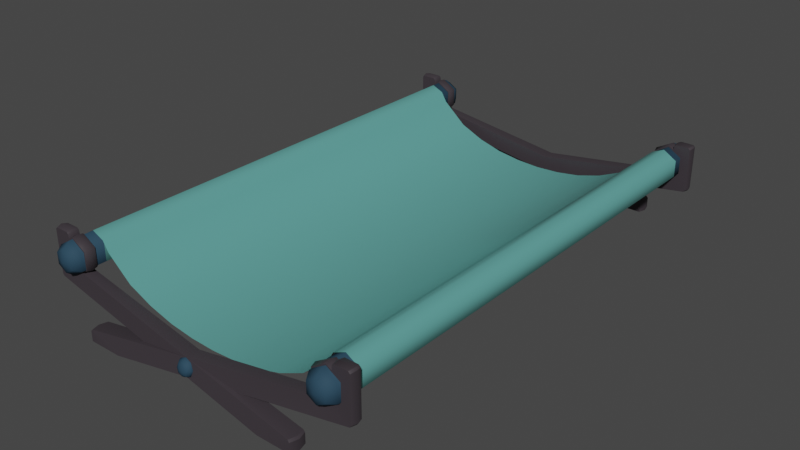 # Source: 113_cloth_bench.blend  (saved by Blender 2.90.8; exported with 4.5.12 LTS)
import bpy
from mathutils import Matrix  # noqa: F401  (used for matrix-valued properties, if any)

bpy.ops.wm.read_factory_settings(use_empty=True)
scene = bpy.context.scene
scene.name = 'Scene'

# ---- collections
col_113_cloth_bench = bpy.data.collections.new('113_cloth_bench'); scene.collection.children.link(col_113_cloth_bench)

# ---- materials (node trees are filled in below, after node groups)
mat_material_003 = bpy.data.materials.new('Material.003')
mat_blue = bpy.data.materials.new('blue')
mat_metal_001 = bpy.data.materials.new('Metal.001')

# ---- node groups
ng_auto_smooth = bpy.data.node_groups.new('Auto Smooth', 'GeometryNodeTree')
_s = ng_auto_smooth.interface.new_socket(name='Geometry', in_out='OUTPUT', socket_type='NodeSocketGeometry')
_s = ng_auto_smooth.interface.new_socket(name='Geometry', in_out='INPUT', socket_type='NodeSocketGeometry')
_s = ng_auto_smooth.interface.new_socket(name='Angle', in_out='INPUT', socket_type='NodeSocketFloat')
_s.subtype = 'ANGLE'
_s.min_value = 0.0
_s.max_value = 3.142
ng_auto_smooth.is_modifier = True
_N = ng_auto_smooth.nodes; _L = ng_auto_smooth.links
n0 = _N.new('NodeGroupOutput'); n0.name = 'Group Output'; n0.location = (480, -100)
n1 = _N.new('NodeGroupInput'); n1.name = 'Group Input'; n1.location = (-420, -300)
n2 = _N.new('NodeGroupInput'); n2.name = 'Group Input.001'; n2.location = (-60, -100)
n3 = _N.new('GeometryNodeSetShadeSmooth'); n3.name = 'Set Shade Smooth'; n3.location = (120, -100)
n3.domain = 'EDGE'
n4 = _N.new('GeometryNodeSetShadeSmooth'); n4.name = 'Set Shade Smooth.001'; n4.location = (300, -100)
n5 = _N.new('GeometryNodeInputMeshEdgeAngle'); n5.name = 'Edge Angle'; n5.location = (-420, -220)
n6 = _N.new('GeometryNodeInputEdgeSmooth'); n6.name = 'Is Edge Smooth'; n6.location = (-60, -160)
n7 = _N.new('GeometryNodeInputShadeSmooth'); n7.name = 'Is Face Smooth'; n7.location = (-240, -340)
n8 = _N.new('FunctionNodeBooleanMath'); n8.name = 'Boolean Math'; n8.location = (-60, -220)
n9 = _N.new('FunctionNodeCompare'); n9.name = 'Compare'; n9.location = (-240, -180)
n9.operation = 'LESS_EQUAL'
_L.new(n5.outputs[0], n9.inputs[0])
_L.new(n4.outputs[0], n0.inputs[0])
_L.new(n1.outputs[1], n9.inputs[1])
_L.new(n9.outputs[0], n8.inputs[0])
_L.new(n7.outputs[0], n8.inputs[1])
_L.new(n2.outputs[0], n3.inputs[0])
_L.new(n6.outputs[0], n3.inputs[1])
_L.new(n3.outputs[0], n4.inputs[0])
_L.new(n8.outputs[0], n3.inputs[2])
n0.is_active_output = True

# ---- material node trees
mat_material_003.use_nodes = True; mat_material_003.node_tree.nodes.clear()
_N = mat_material_003.node_tree.nodes; _L = mat_material_003.node_tree.links
n0 = _N.new('ShaderNodeOutputMaterial'); n0.name = 'Material Output'; n0.location = (300, 300)
n1 = _N.new('ShaderNodeBsdfPrincipled'); n1.name = 'Principled BSDF'; n1.location = (10, 300)
n1.distribution = 'GGX'
n1.subsurface_method = 'BURLEY'
n1.inputs[0].default_value = (0.02391, 0.06013, 0.09463, 1.0)
n1.inputs[2].default_value = 0.7385
n1.inputs[3].default_value = 1.45
n1.inputs[13].default_value = 0.1308
n1.inputs[27].default_value = (0.0, 0.0, 0.0, 1.0)
n1.inputs[28].default_value = 1.0
_L.new(n1.outputs[0], n0.inputs[0])
n0.is_active_output = True
mat_blue.use_nodes = True; mat_blue.node_tree.nodes.clear()
_N = mat_blue.node_tree.nodes; _L = mat_blue.node_tree.links
n0 = _N.new('ShaderNodeOutputMaterial'); n0.name = 'Material Output'; n0.location = (300, 300)
n1 = _N.new('ShaderNodeBsdfPrincipled'); n1.name = 'Principled BSDF'; n1.location = (10, 300)
n1.distribution = 'GGX'
n1.subsurface_method = 'BURLEY'
n1.inputs[0].default_value = (0.1119, 0.3564, 0.3325, 1.0)
n1.inputs[2].default_value = 0.3072
n1.inputs[3].default_value = 1.45
n1.inputs[27].default_value = (0.0, 0.0, 0.0, 1.0)
n1.inputs[28].default_value = 1.0
_L.new(n1.outputs[0], n0.inputs[0])
n0.is_active_output = True
mat_metal_001.use_nodes = True; mat_metal_001.node_tree.nodes.clear()
_N = mat_metal_001.node_tree.nodes; _L = mat_metal_001.node_tree.links
n0 = _N.new('ShaderNodeOutputMaterial'); n0.name = 'Material Output'; n0.location = (300, 300)
n1 = _N.new('ShaderNodeBsdfPrincipled'); n1.name = 'Principled BSDF'; n1.location = (10, 300)
n1.distribution = 'GGX'
n1.subsurface_method = 'BURLEY'
n1.inputs[0].default_value = (0.04696, 0.03848, 0.04597, 1.0)
n1.inputs[3].default_value = 1.45
n1.inputs[27].default_value = (0.0, 0.0, 0.0, 1.0)
n1.inputs[28].default_value = 1.0
_L.new(n1.outputs[0], n0.inputs[0])
n0.is_active_output = True

# ---- world
world_world = bpy.data.worlds.new('World'); scene.world = world_world
world_world.use_nodes = True; world_world.node_tree.nodes.clear()
_N = world_world.node_tree.nodes; _L = world_world.node_tree.links
n0 = _N.new('ShaderNodeOutputWorld'); n0.name = 'World Output'; n0.location = (300, 300)
n1 = _N.new('ShaderNodeBackground'); n1.name = 'Background'; n1.location = (10, 300)
n1.inputs[0].default_value = (0.05088, 0.05088, 0.05088, 1.0)
_L.new(n1.outputs[0], n0.inputs[0])
n0.is_active_output = True
world_world.color = (0.05088, 0.05088, 0.05088)
world_world.use_sun_shadow = False
world_world.sun_shadow_jitter_overblur = 0.0

# ---- meshes
me_cylinder = bpy.data.meshes.new('Cylinder')
me_cylinder.from_pydata([(0.6416, 0.3514, -1.08), (0.6011, 0.3048, -1.113), (0.7022, 0.3164, -1.08), (0.6011, 0.258, -1.113), (0.7022, 0.2464, -1.08), (0.6416, 0.2346, -1.113), (0.6416, 0.2114, -1.08), (0.6821, 0.258, -1.113), (0.581, 0.2464, -1.08), (0.6821, 0.3048, -1.113), (0.581, 0.3164, -1.08), (0.6416, 0.3282, -1.113), (0.6416, 0.3514, 0.0), (0.7022, 0.3164, 0.0), (0.7022, 0.2464, 0.0), (0.6416, 0.2114, 0.0), (0.581, 0.2464, 0.0), (0.581, 0.3164, 0.0), (0.6416, 0.2814, -1.124)], [], [(6, 8, 3, 5), (4, 6, 5, 7), (0, 2, 9, 11), (8, 10, 1, 3), (11, 9, 18), (10, 0, 11, 1), (2, 4, 7, 9), (10, 17, 12, 0), (8, 16, 17, 10), (6, 15, 16, 8), (4, 14, 15, 6), (2, 13, 14, 4), (0, 12, 13, 2), (9, 7, 18), (7, 5, 18), (5, 3, 18), (3, 1, 18), (1, 11, 18)])
me_cylinder.polygons.foreach_set('use_smooth', [True] * 18)
_uv = me_cylinder.uv_layers.new(name='UVMap')
_uv.uv.foreach_set('vector', [0.5, 0.5, 0.3333, 0.5, 0.3333, 0.5, 0.5, 0.5, 0.6667, 0.5, 0.5, 0.5, 0.5, 0.5, 0.6667, 0.5, 1.0, 0.5, 0.8333, 0.5, 0.8333, 0.5, 1.0, 0.5, 0.3333, 0.5, 0.1667, 0.5, 0.1667, 0.5, 0.3333, 0.5, 0.75, 0.5086, 0.974, 0.3793, 0.75, 0.25, 0.1667, 0.5, -8.941e-08, 0.5, -8.941e-08, 0.5, 0.1667, 0.5, 0.8333, 0.5, 0.6667, 0.5, 0.6667, 0.5, 0.8333, 0.5, 0.1667, 0.5, 0.1667, 0.75, -8.941e-08, 0.75, -8.941e-08, 0.5, 0.3333, 0.5, 0.3333, 0.75, 0.1667, 0.75, 0.1667, 0.5, 0.5, 0.5, 0.5, 0.75, 0.3333, 0.75, 0.3333, 0.5, 0.6667, 0.5, 0.6667, 0.75, 0.5, 0.75, 0.5, 0.5, 0.8333, 0.5, 0.8333, 0.75, 0.6667, 0.75, 0.6667, 0.5, 1.0, 0.5, 1.0, 0.75, 0.8333, 0.75, 0.8333, 0.5, 0.974, 0.3793, 0.974, 0.1207, 0.75, 0.25, 0.974, 0.1207, 0.75, -0.008624, 0.75, 0.25, 0.75, -0.008624, 0.526, 0.1207, 0.75, 0.25, 0.526, 0.1207, 0.526, 0.3793, 0.75, 0.25, 0.526, 0.3793, 0.75, 0.5086, 0.75, 0.25])
me_cylinder.materials.append(mat_material_003)
me_cylinder.use_remesh_fix_poles = True
me_cylinder.use_remesh_preserve_attributes = False
me_cylinder.use_mirror_vertex_groups = False
me_cylinder.update()
me_plane_005 = bpy.data.meshes.new('Plane.005')
me_plane_005.from_pydata([(-0.6416, -0.9811, 0.2114), (-0.6416, -0.9811, 0.3517), (-0.7024, -0.9811, 0.3165), (-0.5601, -0.9811, 0.2865), (-0.5867, -0.9811, 0.3287), (-0.7024, -0.9811, 0.2464), (-0.4481, -0.9811, 0.1959), (-0.336, -0.9811, 0.1488), (-0.224, -0.9811, 0.1187), (-0.112, -0.9811, 0.1032), (-0.5809, -0.9811, 0.2464), (-0.5809, -0.9811, 0.3151), (0.6416, -0.9811, 0.2114), (0.6416, -0.9811, 0.3517), (0.7024, -0.9811, 0.3165), (0.5601, -0.9811, 0.2865), (0.5867, -0.9811, 0.3287), (0.0, -0.9811, 0.09817), (0.7024, -0.9811, 0.2464), (0.4481, -0.9811, 0.1959), (0.336, -0.9811, 0.1488), (0.224, -0.9811, 0.1187), (0.112, -0.9811, 0.1032), (0.5809, -0.9811, 0.2464), (0.5809, -0.9811, 0.3151), (-0.6416, 0.9811, 0.2114), (-0.6416, 0.9811, 0.3517), (-0.7024, 0.9811, 0.3165), (-0.5601, 0.9811, 0.2865), (-0.5867, 0.9811, 0.3287), (-0.7024, 0.9811, 0.2464), (-0.4481, 0.9811, 0.1959), (-0.336, 0.9811, 0.1488), (-0.224, 0.9811, 0.1187), (-0.112, 0.9811, 0.1032), (-0.5867, 0.0, 0.3286), (-0.6416, 0.0, 0.3517), (-0.7024, 0.0, 0.3165), (-0.7023, 0.0, 0.2464), (-0.5601, 1.776e-15, 0.2865), (-0.6416, 0.0, 0.2114), (-0.4481, 0.0, 0.1959), (-0.336, 1.776e-15, 0.1488), (-0.224, 0.0, 0.1187), (-0.1119, 1.776e-15, 0.1032), (-0.5809, 0.9811, 0.2464), (-0.5809, 0.0, 0.2464), (-0.5809, 0.9811, 0.3151), (-0.5809, 1.776e-15, 0.3151), (0.6416, 0.9811, 0.2114), (0.6416, 0.9811, 0.3517), (0.7024, 0.9811, 0.3165), (0.5601, 0.9811, 0.2865), (0.5867, 0.9811, 0.3287), (0.0, 0.9811, 0.09817), (0.7024, 0.9811, 0.2464), (0.4481, 0.9811, 0.1959), (0.336, 0.9811, 0.1488), (0.224, 0.9811, 0.1187), (0.112, 0.9811, 0.1032), (0.5867, 0.0, 0.3286), (0.6416, 0.0, 0.3517), (0.7024, 0.0, 0.3165), (0.0, 0.0, 0.09817), (0.7023, 0.0, 0.2464), (0.5601, 1.776e-15, 0.2865), (0.6416, 0.0, 0.2114), (0.4481, 0.0, 0.1959), (0.336, 1.776e-15, 0.1488), (0.224, 0.0, 0.1187), (0.1119, 1.776e-15, 0.1032), (0.5809, 0.9811, 0.2464), (0.5809, 0.0, 0.2464), (0.5809, 0.9811, 0.3151), (0.5809, 1.776e-15, 0.3151)], [], [(38, 5, 2, 37), (40, 0, 5, 38), (35, 4, 3, 39), (36, 1, 4, 35), (37, 2, 1, 36), (44, 9, 17, 63), (39, 3, 6, 41), (41, 6, 7, 42), (42, 7, 8, 43), (43, 8, 9, 44), (0, 40, 46, 10), (10, 46, 48, 11), (64, 62, 14, 18), (66, 64, 18, 12), (60, 65, 15, 16), (61, 60, 16, 13), (62, 61, 13, 14), (70, 63, 17, 22), (65, 67, 19, 15), (67, 68, 20, 19), (68, 69, 21, 20), (69, 70, 22, 21), (12, 23, 72, 66), (23, 24, 74, 72), (38, 37, 27, 30), (40, 38, 30, 25), (35, 39, 28, 29), (36, 35, 29, 26), (37, 36, 26, 27), (44, 63, 54, 34), (39, 41, 31, 28), (41, 42, 32, 31), (42, 43, 33, 32), (43, 44, 34, 33), (25, 45, 46, 40), (45, 47, 48, 46), (64, 55, 51, 62), (66, 49, 55, 64), (60, 53, 52, 65), (61, 50, 53, 60), (62, 51, 50, 61), (70, 59, 54, 63), (65, 52, 56, 67), (67, 56, 57, 68), (68, 57, 58, 69), (69, 58, 59, 70), (49, 66, 72, 71), (71, 72, 74, 73)])
me_plane_005.polygons.foreach_set('use_smooth', [True] * 48)
_uv = me_plane_005.uv_layers.new(name='UVMap')
_uv.uv.foreach_set('vector', [0.06985, 0.5, 0.06985, 0.0, 0.125, 0.0, 0.125, 0.5, 0.0, 0.5, 0.0, 0.0, 0.06985, 0.0, 0.06985, 0.5, 0.375, 0.5, 0.375, 0.0, 0.3807, 0.0, 0.3807, 0.5, 0.25, 0.5, 0.25, 0.0, 0.375, 0.0, 0.375, 0.5, 0.125, 0.5, 0.125, 0.0, 0.25, 0.0, 0.25, 0.5, 0.4761, 0.5, 0.4761, 0.0, 0.5, 0.0, 0.5, 0.5, 0.3807, 0.5, 0.3807, 0.0, 0.4045, 0.0, 0.4045, 0.5, 0.4045, 0.5, 0.4045, 0.0, 0.4284, 0.0, 0.4284, 0.5, 0.4284, 0.5, 0.4284, 0.0, 0.4523, 0.0, 0.4523, 0.5, 0.4523, 0.5, 0.4523, 0.0, 0.4761, 0.0, 0.4761, 0.5, 0.0, 0.0, 0.0, 0.5, 0.0, 0.5, 0.0, 0.0, 0.0, 0.0, 0.0, 0.5, 0.0, 0.5, 0.0, 0.0, 0.06985, 0.5, 0.125, 0.5, 0.125, 0.0, 0.06985, 0.0, 0.0, 0.5, 0.06985, 0.5, 0.06985, 0.0, 0.0, 0.0, 0.375, 0.5, 0.3807, 0.5, 0.3807, 0.0, 0.375, 0.0, 0.25, 0.5, 0.375, 0.5, 0.375, 0.0, 0.25, 0.0, 0.125, 0.5, 0.25, 0.5, 0.25, 0.0, 0.125, 0.0, 0.4761, 0.5, 0.5, 0.5, 0.5, 0.0, 0.4761, 0.0, 0.3807, 0.5, 0.4045, 0.5, 0.4045, 0.0, 0.3807, 0.0, 0.4045, 0.5, 0.4284, 0.5, 0.4284, 0.0, 0.4045, 0.0, 0.4284, 0.5, 0.4523, 0.5, 0.4523, 0.0, 0.4284, 0.0, 0.4523, 0.5, 0.4761, 0.5, 0.4761, 0.0, 0.4523, 0.0, 0.0, 0.0, 0.0, 0.0, 0.0, 0.5, 0.0, 0.5, 0.0, 0.0, 0.0, 0.0, 0.0, 0.5, 0.0, 0.5, 0.06985, 0.5, 0.125, 0.5, 0.125, 0.0, 0.06985, 0.0, 0.0, 0.5, 0.06985, 0.5, 0.06985, 0.0, 0.0, 0.0, 0.375, 0.5, 0.3807, 0.5, 0.3807, 0.0, 0.375, 0.0, 0.25, 0.5, 0.375, 0.5, 0.375, 0.0, 0.25, 0.0, 0.125, 0.5, 0.25, 0.5, 0.25, 0.0, 0.125, 0.0, 0.4761, 0.5, 0.5, 0.5, 0.5, 0.0, 0.4761, 0.0, 0.3807, 0.5, 0.4045, 0.5, 0.4045, 0.0, 0.3807, 0.0, 0.4045, 0.5, 0.4284, 0.5, 0.4284, 0.0, 0.4045, 0.0, 0.4284, 0.5, 0.4523, 0.5, 0.4523, 0.0, 0.4284, 0.0, 0.4523, 0.5, 0.4761, 0.5, 0.4761, 0.0, 0.4523, 0.0, 0.0, 0.0, 0.0, 0.0, 0.0, 0.5, 0.0, 0.5, 0.0, 0.0, 0.0, 0.0, 0.0, 0.5, 0.0, 0.5, 0.06985, 0.5, 0.06985, 0.0, 0.125, 0.0, 0.125, 0.5, 0.0, 0.5, 0.0, 0.0, 0.06985, 0.0, 0.06985, 0.5, 0.375, 0.5, 0.375, 0.0, 0.3807, 0.0, 0.3807, 0.5, 0.25, 0.5, 0.25, 0.0, 0.375, 0.0, 0.375, 0.5, 0.125, 0.5, 0.125, 0.0, 0.25, 0.0, 0.25, 0.5, 0.4761, 0.5, 0.4761, 0.0, 0.5, 0.0, 0.5, 0.5, 0.3807, 0.5, 0.3807, 0.0, 0.4045, 0.0, 0.4045, 0.5, 0.4045, 0.5, 0.4045, 0.0, 0.4284, 0.0, 0.4284, 0.5, 0.4284, 0.5, 0.4284, 0.0, 0.4523, 0.0, 0.4523, 0.5, 0.4523, 0.5, 0.4523, 0.0, 0.4761, 0.0, 0.4761, 0.5, 0.0, 0.0, 0.0, 0.5, 0.0, 0.5, 0.0, 0.0, 0.0, 0.0, 0.0, 0.5, 0.0, 0.5, 0.0, 0.0])
me_plane_005.materials.append(mat_blue)
me_plane_005.use_remesh_fix_poles = True
me_plane_005.use_remesh_preserve_attributes = False
me_plane_005.use_mirror_vertex_groups = False
me_plane_005.update()
me_plane_003 = bpy.data.meshes.new('Plane.003')
me_plane_003.from_pydata([(0.7343, -1.068, 0.1701), (0.7419, -1.068, 0.1786), (0.7419, -1.068, 0.3613), (0.7342, -1.068, 0.3688), (0.6754, -1.068, 0.3688), (0.6672, -1.068, 0.3613), (0.6655, -1.068, 0.3437), (0.6416, -1.068, 0.3561), (0.5776, -1.068, 0.3198), (0.5773, -1.068, 0.2445), (0.6092, -1.068, 0.226), (-0.512, -1.12, 0.05137), (-0.5196, -1.121, 0.04283), (-0.5196, -1.121, -1.49e-08), (-0.3664, -1.121, -2.98e-08), (0.7414, -1.045, 0.1701), (0.749, -1.045, 0.1786), (0.749, -1.045, 0.3661), (0.7413, -1.045, 0.3736), (0.6749, -1.045, 0.3736), (0.6658, -1.045, 0.3663), (0.6618, -1.045, 0.3502), (0.6412, -1.045, 0.361), (0.5729, -1.045, 0.3247), (0.5727, -1.045, 0.2396), (0.5947, -1.045, 0.2264), (-0.5221, -1.086, 0.05138), (-0.5297, -1.086, 0.04283), (-0.5297, -1.086, -1.49e-08), (-0.3556, -1.086, -2.98e-08), (0.6978, -1.068, 0.3139), (0.6416, -1.068, 0.3463), (0.5854, -1.068, 0.3139), (0.5854, -1.068, 0.249), (0.6416, -1.068, 0.2165), (0.6978, -1.068, 0.249), (0.6416, -1.045, 0.2165), (0.6978, -1.045, 0.249), (0.6978, -1.045, 0.3139), (0.6416, -1.045, 0.3463), (0.5854, -1.045, 0.3139), (0.5854, -1.045, 0.249), (0.549, -1.077, 0.1415), (0.5574, -1.052, 0.1416), (0.7343, -1.023, 0.1701), (0.7419, -1.022, 0.1786), (0.7419, -1.022, 0.3613), (0.7342, -1.022, 0.3688), (0.6754, -1.022, 0.3688), (0.6672, -1.022, 0.3613), (0.6655, -1.022, 0.3437), (0.6416, -1.022, 0.3561), (0.5776, -1.022, 0.3198), (0.5773, -1.022, 0.2445), (0.6092, -1.022, 0.226), (0.5854, -1.022, 0.3139), (0.5854, -1.022, 0.249), (0.6416, -1.022, 0.2165), (0.6978, -1.022, 0.249), (0.6978, -1.022, 0.3139), (0.6416, -1.022, 0.3463), (-0.5196, -1.051, -2.98e-08), (-0.3664, -1.051, -2.98e-08), (-0.5196, -1.051, 0.04283), (-0.512, -1.051, 0.05137), (0.5504, -1.027, 0.1417), (-0.7343, -1.068, 0.1701), (-0.7419, -1.068, 0.1786), (-0.7419, -1.068, 0.3613), (-0.7342, -1.068, 0.3688), (-0.6754, -1.068, 0.3688), (-0.6672, -1.068, 0.3613), (-0.6655, -1.068, 0.3437), (-0.6416, -1.068, 0.3561), (-0.5776, -1.068, 0.3198), (-0.5773, -1.068, 0.2445), (-0.6092, -1.068, 0.226), (0.512, -1.12, 0.05137), (0.5196, -1.121, 0.04283), (0.5196, -1.121, -1.49e-08), (0.3664, -1.121, -2.98e-08), (-0.7414, -1.045, 0.1701), (-0.749, -1.045, 0.1786), (-0.749, -1.045, 0.3661), (-0.7413, -1.045, 0.3736), (-0.6749, -1.045, 0.3736), (-0.6658, -1.045, 0.3663), (-0.6618, -1.045, 0.3502), (-0.6412, -1.045, 0.361), (-0.5729, -1.045, 0.3247), (-0.5727, -1.045, 0.2396), (-0.5947, -1.045, 0.2264), (0.5221, -1.086, 0.05138), (0.5297, -1.086, 0.04283), (0.5297, -1.086, -1.49e-08), (0.3556, -1.086, -2.98e-08), (-0.6978, -1.068, 0.3139), (-0.6416, -1.068, 0.3463), (-0.5854, -1.068, 0.3139), (-0.5854, -1.068, 0.249), (-0.6416, -1.068, 0.2165), (-0.6978, -1.068, 0.249), (-0.6416, -1.045, 0.2165), (-0.6978, -1.045, 0.249), (-0.6978, -1.045, 0.3139), (-0.6416, -1.045, 0.3463), (-0.5854, -1.045, 0.3139), (-0.5854, -1.045, 0.249), (-0.549, -1.077, 0.1415), (-0.5574, -1.052, 0.1416), (-0.7343, -1.023, 0.1701), (-0.7419, -1.022, 0.1786), (-0.7419, -1.022, 0.3613), (-0.7342, -1.022, 0.3688), (-0.6754, -1.022, 0.3688), (-0.6672, -1.022, 0.3613), (-0.6655, -1.022, 0.3437), (-0.6416, -1.022, 0.3561), (-0.5776, -1.022, 0.3198), (-0.5773, -1.022, 0.2445), (-0.6092, -1.022, 0.226), (-0.5854, -1.022, 0.3139), (-0.5854, -1.022, 0.249), (-0.6416, -1.022, 0.2165), (-0.6978, -1.022, 0.249), (-0.6978, -1.022, 0.3139), (-0.6416, -1.022, 0.3463), (0.5196, -1.051, -2.98e-08), (0.3664, -1.051, -2.98e-08), (0.5196, -1.051, 0.04283), (0.512, -1.051, 0.05137), (-0.5504, -1.027, 0.1417), (5.96e-08, -1.038, 0.1311), (-0.2415, -1.044, 0.09351), (0.0, -1.042, 0.05662), (0.0, -1.096, 0.1311), (-5.96e-08, -1.067, 0.1332), (-0.2437, -1.091, 0.09429), (-0.2485, -1.076, 0.09427), (0.2486, -1.064, 0.09369), (0.0, -1.073, 0.05513), (0.2415, -1.044, 0.09351), (0.2437, -1.091, 0.09429), (0.0, -1.103, 0.05662), (-0.2486, -1.064, 0.09369), (0.2485, -1.076, 0.09427)], [], [(13, 12, 27, 28), (12, 11, 26, 27), (11, 135, 137, 138, 26), (10, 9, 24, 25), (9, 8, 23, 24), (8, 7, 22, 23), (7, 6, 21, 22), (6, 5, 20, 21), (5, 4, 19, 20), (4, 3, 18, 19), (3, 2, 17, 18), (2, 1, 16, 17), (1, 0, 15, 16), (14, 29, 140, 143), (14, 13, 28, 29), (13, 14, 12), (12, 14, 11), (11, 14, 143, 135), (35, 37, 36, 34), (30, 38, 37, 35), (31, 39, 38, 30), (32, 40, 39, 31), (33, 41, 40, 32), (33, 34, 36, 41), (8, 32, 31, 7), (9, 33, 32, 8), (10, 34, 33, 9), (1, 35, 34, 0), (7, 31, 30, 6), (4, 5, 6, 30), (2, 3, 4, 30), (1, 2, 30, 35), (42, 0, 34, 10), (43, 15, 0, 42), (15, 44, 45, 16), (46, 17, 16, 45), (47, 18, 17, 46), (48, 19, 18, 47), (49, 20, 19, 48), (50, 21, 20, 49), (51, 22, 21, 50), (52, 23, 22, 51), (53, 24, 23, 52), (54, 25, 24, 53), (41, 56, 55, 40), (36, 57, 56, 41), (37, 58, 57, 36), (38, 59, 58, 37), (39, 60, 59, 38), (39, 40, 55, 60), (62, 29, 28, 61), (27, 63, 61, 28), (26, 64, 63, 27), (29, 62, 134, 140), (26, 138, 144, 133, 64), (61, 63, 62), (63, 64, 62), (43, 65, 44, 15), (55, 52, 51, 60), (56, 53, 52, 55), (57, 54, 53, 56), (44, 65, 54, 57), (50, 59, 60, 51), (49, 48, 59, 50), (46, 59, 48, 47), (45, 58, 59, 46), (45, 44, 57, 58), (62, 64, 133, 134), (79, 94, 93, 78), (78, 93, 92, 77), (77, 92, 145, 142, 135), (76, 91, 90, 75), (75, 90, 89, 74), (74, 89, 88, 73), (73, 88, 87, 72), (72, 87, 86, 71), (71, 86, 85, 70), (70, 85, 84, 69), (69, 84, 83, 68), (68, 83, 82, 67), (67, 82, 81, 66), (80, 143, 140, 95), (80, 95, 94, 79), (79, 78, 80), (78, 77, 80), (77, 135, 143, 80), (101, 100, 102, 103), (96, 101, 103, 104), (97, 96, 104, 105), (98, 97, 105, 106), (99, 98, 106, 107), (99, 107, 102, 100), (74, 73, 97, 98), (75, 74, 98, 99), (76, 75, 99, 100), (67, 66, 100, 101), (73, 72, 96, 97), (70, 96, 72, 71), (68, 96, 70, 69), (67, 101, 96, 68), (108, 76, 100, 66), (109, 108, 66, 81), (81, 82, 111, 110), (112, 111, 82, 83), (113, 112, 83, 84), (114, 113, 84, 85), (115, 114, 85, 86), (116, 115, 86, 87), (117, 116, 87, 88), (118, 117, 88, 89), (119, 118, 89, 90), (120, 119, 90, 91), (107, 106, 121, 122), (102, 107, 122, 123), (103, 102, 123, 124), (104, 103, 124, 125), (105, 104, 125, 126), (105, 126, 121, 106), (128, 127, 94, 95), (93, 94, 127, 129), (92, 93, 129, 130), (95, 140, 134, 128), (92, 130, 141, 139, 145), (127, 128, 129), (129, 128, 130), (109, 81, 110, 131), (121, 126, 117, 118), (122, 121, 118, 119), (123, 122, 119, 120), (110, 123, 120, 131), (116, 117, 126, 125), (115, 116, 125, 114), (112, 113, 114, 125), (111, 112, 125, 124), (111, 124, 123, 110), (128, 134, 141, 130), (142, 42, 10, 135), (132, 134, 131, 120), (144, 138, 137, 108, 109), (133, 144, 109, 131, 134), (137, 135, 76, 108), (134, 132, 54, 65), (139, 141, 134, 65, 43), (136, 135, 10, 25), (142, 145, 139, 43, 42), (136, 132, 120, 91), (132, 136, 25, 54), (135, 136, 91, 76)])
me_plane_003.polygons.foreach_set('use_smooth', [True] * 148)
_k = set([(0, 1), (0, 15), (0, 42), (1, 2), (1, 16), (2, 3), (2, 17), (3, 4), (3, 18), (4, 5), (5, 6), (6, 7), (6, 21), (7, 8), (8, 9), (9, 10), (10, 25), (10, 135), (11, 12), (11, 26), (11, 135), (12, 13), (12, 27), (13, 14), (13, 28), (14, 29), (14, 143), (15, 44), (16, 45), (17, 46), (18, 47), (21, 50), (25, 54), (26, 64), (27, 63), (28, 61), (29, 62), (30, 31), (30, 35), (31, 32), (32, 33), (33, 34), (34, 35), (42, 142), (44, 45), (44, 65), (45, 46), (46, 47), (47, 48), (48, 49), (49, 50), (50, 51), (51, 52), (52, 53), (53, 54), (54, 132), (55, 56), (55, 60), (56, 57), (57, 58), (58, 59), (59, 60), (61, 62), (61, 63), (62, 134), (63, 64), (64, 133), (65, 134), (66, 67), (66, 81), (66, 108), (67, 68), (67, 82), (68, 69), (68, 83), (69, 70), (69, 84), (70, 71), (71, 72), (72, 73), (72, 87), (73, 74), (74, 75), (75, 76), (76, 91), (76, 135), (77, 78), (77, 92), (77, 135), (78, 79), (78, 93), (79, 80), (79, 94), (80, 95), (80, 143), (81, 110), (82, 111), (83, 112), (84, 113), (87, 116), (91, 120), (92, 130), (93, 129), (94, 127), (95, 128), (96, 97), (96, 101), (97, 98), (98, 99), (99, 100), (100, 101), (108, 137), (110, 111), (110, 131), (111, 112), (112, 113), (113, 114), (114, 115), (115, 116), (116, 117), (117, 118), (118, 119), (119, 120), (120, 132), (121, 122), (121, 126), (122, 123), (123, 124), (124, 125), (125, 126), (127, 128), (127, 129), (128, 134), (129, 130), (130, 141), (131, 134), (133, 134), (133, 144), (134, 141), (135, 137), (135, 142), (137, 138), (138, 144), (139, 141), (139, 145), (142, 145)])
me_plane_003.attributes.new('sharp_edge', 'BOOLEAN', 'EDGE').data.foreach_set('value', [ (min(e.vertices), max(e.vertices)) in _k for e in me_plane_003.edges])
_uv = me_plane_003.uv_layers.new(name='UVMap')
_uv.uv.foreach_set('vector', [0.0, 0.0, 0.0, 0.0, 0.0, 0.0, 0.0, 0.0, 0.0, 0.0, 0.0, 0.0, 0.0, 0.0, 0.0, 0.0, 0.0, 0.0, 0.0, 0.0, 0.0, 0.0, 0.0, 0.0, 0.0, 0.0, 0.0, 0.0, 0.0, 0.0, 0.0, 0.0, 0.0, 0.0, 0.0, 0.0, 0.0, 0.0, 0.0, 0.0, 0.0, 0.0, 0.0, 0.0, 0.0, 0.0, 0.0, 0.0, 0.0, 0.0, 0.0, 0.0, 0.0, 0.0, 0.0, 0.0, 0.0, 0.0, 0.0, 0.0, 0.0, 0.0, 0.0, 0.0, 0.0, 0.0, 0.0, 0.0, 0.0, 0.0, 0.0, 0.0, 0.0, 0.0, 0.0, 0.0, 0.0, 0.0, 0.0, 0.0, 0.0, 0.0, 0.0, 0.0, 0.0, 0.0, 0.0, 0.0, 0.0, 0.0, 0.0, 0.0, 0.0, 0.0, 0.0, 0.0, 0.0, 0.0, 0.0, 0.0, 0.0, 0.0, 0.0, 0.0, 0.0, 0.0, 0.0, 0.0, 0.0, 0.0, 0.0, 0.0, 0.0, 0.0, 0.0, 0.0, 0.0, 0.0, 0.0, 0.0, 0.0, 0.0, 0.0, 0.0, 0.0, 0.0, 0.0, 0.0, 0.0, 0.0, 0.0, 0.0, 0.0, 0.0, 0.0, 0.0, 0.0, 0.0, 0.0, 0.0, 0.0, 0.0, 0.0, 0.0, 0.0, 0.0, 0.0, 0.0, 0.0, 0.0, 0.0, 0.0, 0.0, 0.0, 0.0, 0.0, 0.0, 0.0, 0.0, 0.0, 0.0, 0.0, 0.0, 0.0, 0.0, 0.0, 0.0, 0.0, 0.0, 0.0, 0.0, 0.0, 0.0, 0.0, 0.0, 0.0, 0.0, 0.0, 0.0, 0.0, 0.0, 0.0, 0.0, 0.0, 0.0, 0.0, 0.0, 0.0, 0.0, 0.0, 0.0, 0.0, 0.0, 0.0, 0.0, 0.0, 0.0, 0.0, 0.0, 0.0, 0.0, 0.0, 0.0, 0.0, 0.0, 0.0, 0.0, 0.0, 0.0, 0.0, 0.0, 0.0, 0.0, 0.0, 0.0, 0.0, 0.0, 0.0, 0.0, 0.0, 0.0, 0.0, 0.0, 0.0, 0.0, 0.0, 0.0, 0.0, 0.0, 0.0, 0.0, 0.0, 0.0, 0.0, 0.0, 0.0, 0.0, 0.0, 0.0, 0.0, 0.0, 0.0, 0.0, 0.0, 0.0, 0.0, 0.0, 0.0, 0.0, 0.0, 0.0, 0.0, 0.0, 0.0, 0.0, 0.0, 0.0, 0.0, 0.0, 0.0, 0.0, 0.0, 0.0, 0.0, 0.0, 0.0, 0.0, 0.0, 0.0, 0.0, 0.0, 0.0, 0.0, 0.0, 0.0, 0.0, 0.0, 0.0, 0.0, 0.0, 0.0, 0.0, 0.0, 0.0, 0.0, 0.0, 0.0, 0.0, 0.0, 0.0, 0.0, 0.0, 0.0, 0.0, 0.0, 0.0, 0.0, 0.0, 0.0, 0.0, 0.0, 0.0, 0.0, 0.0, 0.0, 0.0, 0.0, 0.0, 0.0, 0.0, 0.0, 0.0, 0.0, 0.0, 0.0, 0.0, 0.0, 0.0, 0.0, 0.0, 0.0, 0.0, 0.0, 0.0, 0.0, 0.0, 0.0, 0.0, 0.0, 0.0, 0.0, 0.0, 0.0, 0.0, 0.0, 0.0, 0.0, 0.0, 0.0, 0.0, 0.0, 0.0, 0.0, 0.0, 0.0, 0.0, 0.0, 0.0, 0.0, 0.0, 0.0, 0.0, 0.0, 0.0, 0.0, 0.0, 0.0, 0.0, 0.0, 0.0, 0.0, 0.0, 0.0, 0.0, 0.0, 0.0, 0.0, 0.0, 0.0, 0.0, 0.0, 0.0, 0.0, 0.0, 0.0, 0.0, 0.0, 0.0, 0.0, 0.0, 0.0, 0.0, 0.0, 0.0, 0.0, 0.0, 0.0, 0.0, 0.0, 0.0, 0.0, 0.0, 0.0, 0.0, 0.0, 0.0, 0.0, 0.0, 0.0, 0.0, 0.0, 0.0, 0.0, 0.0, 0.0, 0.0, 0.0, 0.0, 0.0, 0.0, 0.0, 0.0, 0.0, 0.0, 0.0, 0.0, 0.0, 0.0, 0.0, 0.0, 0.0, 0.0, 0.0, 0.0, 0.0, 0.0, 0.0, 0.0, 0.0, 0.0, 0.0, 0.0, 0.0, 0.0, 0.0, 0.0, 0.0, 0.0, 0.0, 0.0, 0.0, 0.0, 0.0, 0.0, 0.0, 0.0, 0.0, 0.0, 0.0, 0.0, 0.0, 0.0, 0.0, 0.0, 0.0, 0.0, 0.0, 0.0, 0.0, 0.0, 0.0, 0.0, 0.0, 0.0, 0.0, 0.0, 0.0, 0.0, 0.0, 0.0, 0.0, 0.0, 0.0, 0.0, 0.0, 0.0, 0.0, 0.0, 0.0, 0.0, 0.0, 0.0, 0.0, 0.0, 0.0, 0.0, 0.0, 0.0, 0.0, 0.0, 0.0, 0.0, 0.0, 0.0, 0.0, 0.0, 0.0, 0.0, 0.0, 0.0, 0.0, 0.0, 0.0, 0.0, 0.0, 0.0, 0.0, 0.0, 0.0, 0.0, 0.0, 0.0, 0.0, 0.0, 0.0, 0.0, 0.0, 0.0, 0.0, 0.0, 0.0, 0.0, 0.0, 0.0, 0.0, 0.0, 0.0, 0.0, 0.0, 0.0, 0.0, 0.0, 0.0, 0.0, 0.0, 0.0, 0.0, 0.0, 0.0, 0.0, 0.0, 0.0, 0.0, 0.0, 0.0, 0.0, 0.0, 0.0, 0.0, 0.0, 0.0, 0.0, 0.0, 0.0, 0.0, 0.0, 0.0, 0.0, 0.0, 0.0, 0.0, 0.0, 0.0, 0.0, 0.0, 0.0, 0.0, 0.0, 0.0, 0.0, 0.0, 0.0, 0.0, 0.0, 0.0, 0.0, 0.0, 0.0, 0.0, 0.0, 0.0, 0.0, 0.0, 0.0, 0.0, 0.0, 0.0, 0.0, 0.0, 0.0, 0.0, 0.0, 0.0, 0.0, 0.0, 0.0, 0.0, 0.0, 0.0, 0.0, 0.0, 0.0, 0.0, 0.0, 0.0, 0.0, 0.0, 0.0, 0.0, 0.0, 0.0, 0.0, 0.0, 0.0, 0.0, 0.0, 0.0, 0.0, 0.0, 0.0, 0.0, 0.0, 0.0, 0.0, 0.0, 0.0, 0.0, 0.0, 0.0, 0.0, 0.0, 0.0, 0.0, 0.0, 0.0, 0.0, 0.0, 0.0, 0.0, 0.0, 0.0, 0.0, 0.0, 0.0, 0.0, 0.0, 0.0, 0.0, 0.0, 0.0, 0.0, 0.0, 0.0, 0.0, 0.0, 0.0, 0.0, 0.0, 0.0, 0.0, 0.0, 0.0, 0.0, 0.0, 0.0, 0.0, 0.0, 0.0, 0.0, 0.0, 0.0, 0.0, 0.0, 0.0, 0.0, 0.0, 0.0, 0.0, 0.0, 0.0, 0.0, 0.0, 0.0, 0.0, 0.0, 0.0, 0.0, 0.0, 0.0, 0.0, 0.0, 0.0, 0.0, 0.0, 0.0, 0.0, 0.0, 0.0, 0.0, 0.0, 0.0, 0.0, 0.0, 0.0, 0.0, 0.0, 0.0, 0.0, 0.0, 0.0, 0.0, 0.0, 0.0, 0.0, 0.0, 0.0, 0.0, 0.0, 0.0, 0.0, 0.0, 0.0, 0.0, 0.0, 0.0, 0.0, 0.0, 0.0, 0.0, 0.0, 0.0, 0.0, 0.0, 0.0, 0.0, 0.0, 0.0, 0.0, 0.0, 0.0, 0.0, 0.0, 0.0, 0.0, 0.0, 0.0, 0.0, 0.0, 0.0, 0.0, 0.0, 0.0, 0.0, 0.0, 0.0, 0.0, 0.0, 0.0, 0.0, 0.0, 0.0, 0.0, 0.0, 0.0, 0.0, 0.0, 0.0, 0.0, 0.0, 0.0, 0.0, 0.0, 0.0, 0.0, 0.0, 0.0, 0.0, 0.0, 0.0, 0.0, 0.0, 0.0, 0.0, 0.0, 0.0, 0.0, 0.0, 0.0, 0.0, 0.0, 0.0, 0.0, 0.0, 0.0, 0.0, 0.0, 0.0, 0.0, 0.0, 0.0, 0.0, 0.0, 0.0, 0.0, 0.0, 0.0, 0.0, 0.0, 0.0, 0.0, 0.0, 0.0, 0.0, 0.0, 0.0, 0.0, 0.0, 0.0, 0.0, 0.0, 0.0, 0.0, 0.0, 0.0, 0.0, 0.0, 0.0, 0.0, 0.0, 0.0, 0.0, 0.0, 0.0, 0.0, 0.0, 0.0, 0.0, 0.0, 0.0, 0.0, 0.0, 0.0, 0.0, 0.0, 0.0, 0.0, 0.0, 0.0, 0.0, 0.0, 0.0, 0.0, 0.0, 0.0, 0.0, 0.0, 0.0, 0.0, 0.0, 0.0, 0.0, 0.0, 0.0, 0.0, 0.0, 0.0, 0.0, 0.0, 0.0, 0.0, 0.0, 0.0, 0.0, 0.0, 0.0, 0.0, 0.0, 0.0, 0.0, 0.0, 0.0, 0.0, 0.0, 0.0, 0.0, 0.0, 0.0, 0.0, 0.0, 0.0, 0.0, 0.0, 0.0, 0.0, 0.0, 0.0, 0.0, 0.0, 0.0, 0.0, 0.0, 0.0, 0.0, 0.0, 0.0, 0.0, 0.0, 0.0, 0.0, 0.0, 0.0, 0.0, 0.0, 0.0, 0.0, 0.0, 0.0, 0.0, 0.0, 0.0, 0.0, 0.0, 0.0, 0.0, 0.0, 0.0, 0.0, 0.0, 0.0, 0.0, 0.0, 0.0, 0.0, 0.0, 0.0, 0.0, 0.0, 0.0, 0.0, 0.0, 0.0, 0.0, 0.0, 0.0, 0.0, 0.0, 0.0, 0.0, 0.0, 0.0, 0.0, 0.0, 0.0, 0.0, 0.0, 0.0, 0.0, 0.0, 0.0, 0.0, 0.0, 0.0, 0.0, 0.0, 0.0, 0.0, 0.0, 0.0, 0.0, 0.0, 0.0, 0.0, 0.0, 0.0, 0.0, 0.0, 0.0, 0.0, 0.0, 0.0, 0.0, 0.0, 0.0, 0.0, 0.0, 0.0, 0.0, 0.0, 0.0, 0.0, 0.0, 0.0, 0.0, 0.0, 0.0, 0.0, 0.0, 0.0, 0.0, 0.0, 0.0, 0.0, 0.0, 0.0, 0.0, 0.0, 0.0, 0.0, 0.0, 0.0, 0.0, 0.0, 0.0, 0.0, 0.0, 0.0, 0.0, 0.0, 0.0, 0.0, 0.0, 0.0, 0.0, 0.0, 0.0, 0.0, 0.0, 0.0, 0.0, 0.0, 0.0, 0.0, 0.0, 0.0, 0.0, 0.0, 0.0, 0.0, 0.0, 0.0, 0.0, 0.0, 0.0, 0.0, 0.0, 0.0, 0.0, 0.0, 0.0, 0.0, 0.0, 0.0, 0.0, 0.0, 0.0, 0.0, 0.0, 0.0, 0.0, 0.0, 0.0, 0.0, 0.0, 0.0, 0.0, 0.0, 0.0, 0.0, 0.0, 0.0, 0.0, 0.0, 0.0, 0.0, 0.0, 0.0, 0.0, 0.0, 0.0, 0.0, 0.0, 0.0, 0.0, 0.0, 0.0, 0.0, 0.0, 0.0, 0.0, 0.0, 0.0, 0.0, 0.0, 0.0, 0.0, 0.0, 0.0, 0.0, 0.0, 0.0, 0.0, 0.0, 0.0, 0.0, 0.0, 0.0, 0.0, 0.0, 0.0, 0.0, 0.0, 0.0, 0.0, 0.0, 0.0, 0.0, 0.0, 0.0, 0.0, 0.0, 0.0, 0.0, 0.0, 0.0, 0.0, 0.0, 0.0, 0.0, 0.0, 0.0, 0.0, 0.0, 0.0, 0.0, 0.0, 0.0, 0.0, 0.0, 0.0, 0.0, 0.0, 0.0, 0.0, 0.0, 0.0, 0.0, 0.0, 0.0, 0.0, 0.0, 0.0, 0.0, 0.0, 0.0, 0.0, 0.0, 0.0, 0.0, 0.0, 0.0, 0.0, 0.0, 0.0, 0.0, 0.0, 0.0, 0.0, 0.0, 0.0, 0.0, 0.0, 0.0, 0.0, 0.0, 0.0, 0.0, 0.0, 0.0, 0.0, 0.0, 0.0, 0.0, 0.0, 0.0])
me_plane_003.materials.append(mat_metal_001)
me_plane_003.use_remesh_fix_poles = True
me_plane_003.use_remesh_preserve_attributes = False
me_plane_003.use_mirror_vertex_groups = False
me_plane_003.update()
me_plane_004 = bpy.data.meshes.new('Plane.004')
me_plane_004.from_pydata([(-1.543e-07, -1.1, 0.05706), (0.02608, -1.1, 0.06783), (0.03688, -1.098, 0.0938), (0.02609, -1.095, 0.1198), (1.795e-05, -1.093, 0.1305), (-0.02606, -1.095, 0.1197), (-0.03687, -1.097, 0.09376), (-0.02607, -1.1, 0.0678), (-1.543e-07, -1.104, 0.05706), (0.02608, -1.104, 0.06783), (0.03688, -1.102, 0.0938), (0.02609, -1.099, 0.1198), (1.795e-05, -1.098, 0.1305), (-0.02606, -1.099, 0.1197), (-0.03687, -1.102, 0.09376), (-0.02607, -1.104, 0.0678), (7.228e-07, -1.112, 0.06062), (0.02355, -1.112, 0.07034), (0.03331, -1.11, 0.0938), (0.02356, -1.108, 0.1172), (1.707e-05, -1.106, 0.1269), (-0.02353, -1.108, 0.1172), (-0.03329, -1.11, 0.09376), (-0.02354, -1.112, 0.07032), (2.708e-06, -1.121, 0.06867), (0.01783, -1.121, 0.07604), (0.02522, -1.119, 0.09379), (0.01784, -1.118, 0.1115), (1.509e-05, -1.116, 0.1189), (-0.01781, -1.117, 0.1115), (-0.0252, -1.119, 0.09376), (-0.01782, -1.121, 0.07602), (5.316e-06, -1.124, 0.07925), (0.01032, -1.124, 0.08351), (0.0146, -1.123, 0.09379), (0.01033, -1.122, 0.1041), (1.248e-05, -1.121, 0.1083), (-0.0103, -1.122, 0.104), (-0.01458, -1.123, 0.09377), (-0.01031, -1.124, 0.0835), (8.872e-06, -1.126, 0.09379)], [], [(5, 3, 0), (14, 15, 23, 22), (3, 4, 12, 11), (1, 2, 10, 9), (6, 7, 15, 14), (4, 5, 13, 12), (2, 3, 11, 10), (0, 1, 9, 8), (7, 0, 8, 15), (5, 6, 14, 13), (17, 18, 26, 25), (12, 13, 21, 20), (10, 11, 19, 18), (8, 9, 17, 16), (15, 8, 16, 23), (13, 14, 22, 21), (11, 12, 20, 19), (9, 10, 18, 17), (31, 24, 32, 39), (22, 23, 31, 30), (20, 21, 29, 28), (18, 19, 27, 26), (16, 17, 25, 24), (23, 16, 24, 31), (21, 22, 30, 29), (19, 20, 28, 27), (29, 30, 38, 37), (27, 28, 36, 35), (25, 26, 34, 33), (30, 31, 39, 38), (28, 29, 37, 36), (26, 27, 35, 34), (24, 25, 33, 32), (2, 1, 0), (0, 7, 6), (6, 5, 0), (5, 4, 3), (0, 3, 2), (33, 34, 40), (34, 35, 40), (35, 36, 40), (36, 37, 40), (37, 38, 40), (38, 39, 40), (39, 32, 40), (32, 33, 40)])
me_plane_004.polygons.foreach_set('use_smooth', [True] * 46)
_k = set([(0, 1), (0, 7), (1, 2), (2, 3), (3, 4), (4, 5), (5, 6), (6, 7)])
me_plane_004.attributes.new('sharp_edge', 'BOOLEAN', 'EDGE').data.foreach_set('value', [ (min(e.vertices), max(e.vertices)) in _k for e in me_plane_004.edges])
_uv = me_plane_004.uv_layers.new(name='UVMap')
_uv.uv.foreach_set('vector', [0.0, 0.0, 0.0, 0.0, 0.0, 0.0, 0.0, 0.0, 0.0, 0.0, 0.0, 0.0, 0.0, 0.0, 0.0, 0.0, 0.0, 0.0, 0.0, 0.0, 0.0, 0.0, 0.0, 0.0, 0.0, 0.0, 0.0, 0.0, 0.0, 0.0, 0.0, 0.0, 0.0, 0.0, 0.0, 0.0, 0.0, 0.0, 0.0, 0.0, 0.0, 0.0, 0.0, 0.0, 0.0, 0.0, 0.0, 0.0, 0.0, 0.0, 0.0, 0.0, 0.0, 0.0, 0.0, 0.0, 0.0, 0.0, 0.0, 0.0, 0.0, 0.0, 0.0, 0.0, 0.0, 0.0, 0.0, 0.0, 0.0, 0.0, 0.0, 0.0, 0.0, 0.0, 0.0, 0.0, 0.0, 0.0, 0.0, 0.0, 0.0, 0.0, 0.0, 0.0, 0.0, 0.0, 0.0, 0.0, 0.0, 0.0, 0.0, 0.0, 0.0, 0.0, 0.0, 0.0, 0.0, 0.0, 0.0, 0.0, 0.0, 0.0, 0.0, 0.0, 0.0, 0.0, 0.0, 0.0, 0.0, 0.0, 0.0, 0.0, 0.0, 0.0, 0.0, 0.0, 0.0, 0.0, 0.0, 0.0, 0.0, 0.0, 0.0, 0.0, 0.0, 0.0, 0.0, 0.0, 0.0, 0.0, 0.0, 0.0, 0.0, 0.0, 0.0, 0.0, 0.0, 0.0, 0.0, 0.0, 0.0, 0.0, 0.0, 0.0, 0.0, 0.0, 0.0, 0.0, 0.0, 0.0, 0.0, 0.0, 0.0, 0.0, 0.0, 0.0, 0.0, 0.0, 0.0, 0.0, 0.0, 0.0, 0.0, 0.0, 0.0, 0.0, 0.0, 0.0, 0.0, 0.0, 0.0, 0.0, 0.0, 0.0, 0.0, 0.0, 0.0, 0.0, 0.0, 0.0, 0.0, 0.0, 0.0, 0.0, 0.0, 0.0, 0.0, 0.0, 0.0, 0.0, 0.0, 0.0, 0.0, 0.0, 0.0, 0.0, 0.0, 0.0, 0.0, 0.0, 0.0, 0.0, 0.0, 0.0, 0.0, 0.0, 0.0, 0.0, 0.0, 0.0, 0.0, 0.0, 0.0, 0.0, 0.0, 0.0, 0.0, 0.0, 0.0, 0.0, 0.0, 0.0, 0.0, 0.0, 0.0, 0.0, 0.0, 0.0, 0.0, 0.0, 0.0, 0.0, 0.0, 0.0, 0.0, 0.0, 0.0, 0.0, 0.0, 0.0, 0.0, 0.0, 0.0, 0.0, 0.0, 0.0, 0.0, 0.0, 0.0, 0.0, 0.0, 0.0, 0.0, 0.0, 0.0, 0.0, 0.0, 0.0, 0.0, 0.0, 0.0, 0.0, 0.0, 0.0, 0.0, 0.0, 0.0, 0.0, 0.0, 0.0, 0.0, 0.0, 0.0, 0.0, 0.0, 0.0, 0.0, 0.0, 0.0, 0.0, 0.0, 0.0, 0.0, 0.0, 0.0, 0.0, 0.0, 0.0, 0.0, 0.0, 0.0, 0.0, 0.0, 0.0, 0.0, 0.0, 0.0, 0.0, 0.0, 0.0, 0.0, 0.0, 0.0, 0.0, 0.0, 0.0, 0.0, 0.0, 0.0, 0.0, 0.0, 0.0, 0.0, 0.0, 0.0, 0.0, 0.0, 0.0, 0.0, 0.0, 0.0, 0.0, 0.0, 0.0, 0.0, 0.0, 0.0, 0.0, 0.0, 0.0, 0.0, 0.0, 0.0, 0.0, 0.0, 0.0, 0.0, 0.0, 0.0, 0.0])
me_plane_004.materials.append(mat_material_003)
me_plane_004.use_remesh_fix_poles = True
me_plane_004.use_remesh_preserve_attributes = False
me_plane_004.use_mirror_vertex_groups = False
me_plane_004.update()
me_plane_006 = bpy.data.meshes.new('Plane.006')
me_plane_006.from_pydata([(-0.6416, -0.9811, 0.2114), (-0.6416, -0.9811, 0.3517), (-0.7024, -0.9811, 0.3165), (-0.5601, -0.9811, 0.2865), (-0.5867, -0.9811, 0.3287), (-0.7024, -0.9811, 0.2464), (-0.4481, -0.9811, 0.1959), (-0.336, -0.9811, 0.1488), (-0.224, -0.9811, 0.1187), (-0.112, -0.9811, 0.1032), (-0.5809, -0.9811, 0.2464), (-0.5809, -0.9811, 0.3151), (0.6416, -0.9811, 0.2114), (0.6416, -0.9811, 0.3517), (0.7024, -0.9811, 0.3165), (0.5601, -0.9811, 0.2865), (0.5867, -0.9811, 0.3287), (0.0, -0.9811, 0.09817), (0.7024, -0.9811, 0.2464), (0.4481, -0.9811, 0.1959), (0.336, -0.9811, 0.1488), (0.224, -0.9811, 0.1187), (0.112, -0.9811, 0.1032), (0.5809, -0.9811, 0.2464), (0.5809, -0.9811, 0.3151), (-0.6416, 0.9811, 0.2114), (-0.6416, 0.9811, 0.3517), (-0.7024, 0.9811, 0.3165), (-0.5601, 0.9811, 0.2865), (-0.5867, 0.9811, 0.3287), (-0.7024, 0.9811, 0.2464), (-0.4481, 0.9811, 0.1959), (-0.336, 0.9811, 0.1488), (-0.224, 0.9811, 0.1187), (-0.112, 0.9811, 0.1032), (-0.5867, 0.0, 0.3286), (-0.6416, 0.0, 0.3517), (-0.7024, 0.0, 0.3165), (-0.7023, 0.0, 0.2464), (-0.5601, 1.776e-15, 0.2865), (-0.6416, 0.0, 0.2114), (-0.4481, 0.0, 0.1959), (-0.336, 1.776e-15, 0.1488), (-0.224, 0.0, 0.1187), (-0.1119, 1.776e-15, 0.1032), (-0.5809, 0.9811, 0.2464), (-0.5809, 0.0, 0.2464), (-0.5809, 0.9811, 0.3151), (-0.5809, 1.776e-15, 0.3151), (0.6416, 0.9811, 0.2114), (0.6416, 0.9811, 0.3517), (0.7024, 0.9811, 0.3165), (0.5601, 0.9811, 0.2865), (0.5867, 0.9811, 0.3287), (0.0, 0.9811, 0.09817), (0.7024, 0.9811, 0.2464), (0.4481, 0.9811, 0.1959), (0.336, 0.9811, 0.1488), (0.224, 0.9811, 0.1187), (0.112, 0.9811, 0.1032), (0.5867, 0.0, 0.3286), (0.6416, 0.0, 0.3517), (0.7024, 0.0, 0.3165), (0.0, 0.0, 0.09817), (0.7023, 0.0, 0.2464), (0.5601, 1.776e-15, 0.2865), (0.6416, 0.0, 0.2114), (0.4481, 0.0, 0.1959), (0.336, 1.776e-15, 0.1488), (0.224, 0.0, 0.1187), (0.1119, 1.776e-15, 0.1032), (0.5809, 0.9811, 0.2464), (0.5809, 0.0, 0.2464), (0.5809, 0.9811, 0.3151), (0.5809, 1.776e-15, 0.3151)], [], [(38, 37, 2, 5), (40, 38, 5, 0), (35, 39, 3, 4), (36, 35, 4, 1), (37, 36, 1, 2), (44, 63, 17, 9), (39, 41, 6, 3), (41, 42, 7, 6), (42, 43, 8, 7), (43, 44, 9, 8), (0, 10, 46, 40), (10, 11, 48, 46), (64, 18, 14, 62), (66, 12, 18, 64), (60, 16, 15, 65), (61, 13, 16, 60), (62, 14, 13, 61), (70, 22, 17, 63), (65, 15, 19, 67), (67, 19, 20, 68), (68, 20, 21, 69), (69, 21, 22, 70), (12, 66, 72, 23), (23, 72, 74, 24), (38, 30, 27, 37), (40, 25, 30, 38), (35, 29, 28, 39), (36, 26, 29, 35), (37, 27, 26, 36), (44, 34, 54, 63), (39, 28, 31, 41), (41, 31, 32, 42), (42, 32, 33, 43), (43, 33, 34, 44), (25, 40, 46, 45), (45, 46, 48, 47), (64, 62, 51, 55), (66, 64, 55, 49), (60, 65, 52, 53), (61, 60, 53, 50), (62, 61, 50, 51), (70, 63, 54, 59), (65, 67, 56, 52), (67, 68, 57, 56), (68, 69, 58, 57), (69, 70, 59, 58), (49, 71, 72, 66), (71, 73, 74, 72)])
me_plane_006.polygons.foreach_set('use_smooth', [True] * 48)
_uv = me_plane_006.uv_layers.new(name='UVMap')
_uv.uv.foreach_set('vector', [0.06985, 0.5, 0.125, 0.5, 0.125, 0.0, 0.06985, 0.0, 0.0, 0.5, 0.06985, 0.5, 0.06985, 0.0, 0.0, 0.0, 0.375, 0.5, 0.3807, 0.5, 0.3807, 0.0, 0.375, 0.0, 0.25, 0.5, 0.375, 0.5, 0.375, 0.0, 0.25, 0.0, 0.125, 0.5, 0.25, 0.5, 0.25, 0.0, 0.125, 0.0, 0.4761, 0.5, 0.5, 0.5, 0.5, 0.0, 0.4761, 0.0, 0.3807, 0.5, 0.4045, 0.5, 0.4045, 0.0, 0.3807, 0.0, 0.4045, 0.5, 0.4284, 0.5, 0.4284, 0.0, 0.4045, 0.0, 0.4284, 0.5, 0.4523, 0.5, 0.4523, 0.0, 0.4284, 0.0, 0.4523, 0.5, 0.4761, 0.5, 0.4761, 0.0, 0.4523, 0.0, 0.0, 0.0, 0.0, 0.0, 0.0, 0.5, 0.0, 0.5, 0.0, 0.0, 0.0, 0.0, 0.0, 0.5, 0.0, 0.5, 0.06985, 0.5, 0.06985, 0.0, 0.125, 0.0, 0.125, 0.5, 0.0, 0.5, 0.0, 0.0, 0.06985, 0.0, 0.06985, 0.5, 0.375, 0.5, 0.375, 0.0, 0.3807, 0.0, 0.3807, 0.5, 0.25, 0.5, 0.25, 0.0, 0.375, 0.0, 0.375, 0.5, 0.125, 0.5, 0.125, 0.0, 0.25, 0.0, 0.25, 0.5, 0.4761, 0.5, 0.4761, 0.0, 0.5, 0.0, 0.5, 0.5, 0.3807, 0.5, 0.3807, 0.0, 0.4045, 0.0, 0.4045, 0.5, 0.4045, 0.5, 0.4045, 0.0, 0.4284, 0.0, 0.4284, 0.5, 0.4284, 0.5, 0.4284, 0.0, 0.4523, 0.0, 0.4523, 0.5, 0.4523, 0.5, 0.4523, 0.0, 0.4761, 0.0, 0.4761, 0.5, 0.0, 0.0, 0.0, 0.5, 0.0, 0.5, 0.0, 0.0, 0.0, 0.0, 0.0, 0.5, 0.0, 0.5, 0.0, 0.0, 0.06985, 0.5, 0.06985, 0.0, 0.125, 0.0, 0.125, 0.5, 0.0, 0.5, 0.0, 0.0, 0.06985, 0.0, 0.06985, 0.5, 0.375, 0.5, 0.375, 0.0, 0.3807, 0.0, 0.3807, 0.5, 0.25, 0.5, 0.25, 0.0, 0.375, 0.0, 0.375, 0.5, 0.125, 0.5, 0.125, 0.0, 0.25, 0.0, 0.25, 0.5, 0.4761, 0.5, 0.4761, 0.0, 0.5, 0.0, 0.5, 0.5, 0.3807, 0.5, 0.3807, 0.0, 0.4045, 0.0, 0.4045, 0.5, 0.4045, 0.5, 0.4045, 0.0, 0.4284, 0.0, 0.4284, 0.5, 0.4284, 0.5, 0.4284, 0.0, 0.4523, 0.0, 0.4523, 0.5, 0.4523, 0.5, 0.4523, 0.0, 0.4761, 0.0, 0.4761, 0.5, 0.0, 0.0, 0.0, 0.5, 0.0, 0.5, 0.0, 0.0, 0.0, 0.0, 0.0, 0.5, 0.0, 0.5, 0.0, 0.0, 0.06985, 0.5, 0.125, 0.5, 0.125, 0.0, 0.06985, 0.0, 0.0, 0.5, 0.06985, 0.5, 0.06985, 0.0, 0.0, 0.0, 0.375, 0.5, 0.3807, 0.5, 0.3807, 0.0, 0.375, 0.0, 0.25, 0.5, 0.375, 0.5, 0.375, 0.0, 0.25, 0.0, 0.125, 0.5, 0.25, 0.5, 0.25, 0.0, 0.125, 0.0, 0.4761, 0.5, 0.5, 0.5, 0.5, 0.0, 0.4761, 0.0, 0.3807, 0.5, 0.4045, 0.5, 0.4045, 0.0, 0.3807, 0.0, 0.4045, 0.5, 0.4284, 0.5, 0.4284, 0.0, 0.4045, 0.0, 0.4284, 0.5, 0.4523, 0.5, 0.4523, 0.0, 0.4284, 0.0, 0.4523, 0.5, 0.4761, 0.5, 0.4761, 0.0, 0.4523, 0.0, 0.0, 0.0, 0.0, 0.0, 0.0, 0.5, 0.0, 0.5, 0.0, 0.0, 0.0, 0.0, 0.0, 0.5, 0.0, 0.5])
me_plane_006.materials.append(mat_blue)
me_plane_006.use_remesh_fix_poles = True
me_plane_006.use_remesh_preserve_attributes = False
me_plane_006.use_mirror_vertex_groups = False
me_plane_006.update()

# ---- objects
ob_bars = bpy.data.objects.new('bars', me_cylinder)
ob_cloth = bpy.data.objects.new('cloth', me_plane_005)
ob_legs = bpy.data.objects.new('legs', me_plane_003)
ob_joint = bpy.data.objects.new('joint', me_plane_004)
ob_cloth_reverse = bpy.data.objects.new('cloth_reverse', me_plane_006)

# ---- transforms, parenting, visibility, modifiers, constraints
ob_bars.location = (0.0, 0.0, 0.0)
ob_bars.rotation_euler = (1.571, 0.0, 0.0)
ob_bars.scale = (0.8963, 0.9428, 0.9428)
ob_bars.lineart.crease_threshold = 0.0
_m = ob_bars.modifiers.new('Mirror', 'MIRROR')
_m.use_axis = (True, False, True)
_m.use_clip = True
_m = ob_bars.modifiers.new('Auto Smooth', 'NODES')
_m.node_group = ng_auto_smooth
_gi = [s.identifier for s in ng_auto_smooth.interface.items_tree if s.item_type == 'SOCKET' and s.in_out == 'INPUT']
_m[_gi[1]] = 3.142  # Angle
ob_cloth.location = (0.0, 0.0, 0.0)
ob_cloth.scale = (0.8963, 0.9428, 0.9428)
ob_cloth.lineart.crease_threshold = 0.0
_vg = ob_cloth.vertex_groups.new(name='cloth')
ob_legs.location = (0.0, 0.0, 0.0)
ob_legs.scale = (0.8963, 0.9428, 0.9428)
ob_legs.lineart.crease_threshold = 0.0
_m = ob_legs.modifiers.new('Mirror', 'MIRROR')
_m.use_axis = (False, True, False)
_m = ob_legs.modifiers.new('Auto Smooth', 'NODES')
_m.node_group = ng_auto_smooth
_gi = [s.identifier for s in ng_auto_smooth.interface.items_tree if s.item_type == 'SOCKET' and s.in_out == 'INPUT']
_m[_gi[1]] = 3.142  # Angle
ob_joint.location = (0.0, 0.0, 0.0)
ob_joint.scale = (0.8963, 0.9428, 0.9428)
ob_joint.lineart.crease_threshold = 0.0
_m = ob_joint.modifiers.new('Mirror', 'MIRROR')
_m.use_axis = (False, True, False)
_m = ob_joint.modifiers.new('Auto Smooth', 'NODES')
_m.node_group = ng_auto_smooth
_gi = [s.identifier for s in ng_auto_smooth.interface.items_tree if s.item_type == 'SOCKET' and s.in_out == 'INPUT']
_m[_gi[1]] = 3.142  # Angle
ob_cloth_reverse.parent = ob_cloth
ob_cloth_reverse.matrix_parent_inverse = Matrix(((1.116, -0.0, 0.0, -0.0), (-0.0, 1.061, -0.0, 0.0), (0.0, -0.0, 1.061, -0.0), (-0.0, 0.0, -0.0, 1.0)))
ob_cloth_reverse.location = (0.0, 0.0, 0.0)
ob_cloth_reverse.scale = (0.8963, 0.9428, 0.9428)
ob_cloth_reverse.lineart.crease_threshold = 0.0
_vg = ob_cloth_reverse.vertex_groups.new(name='cloth')

# ---- collection membership
col_113_cloth_bench.objects.link(ob_bars)
col_113_cloth_bench.objects.link(ob_cloth)
col_113_cloth_bench.objects.link(ob_legs)
col_113_cloth_bench.objects.link(ob_joint)
col_113_cloth_bench.objects.link(ob_cloth_reverse)

# ---- scene / render settings (as saved in the file)
scene.frame_start = 1; scene.frame_end = 250; scene.frame_set(1)
scene.render.engine = 'CYCLES'
scene.cycles.use_denoising = False
scene.cycles.samples = 128
scene.cycles.sampling_pattern = 'TABULATED_SOBOL'
scene.cycles.use_adaptive_sampling = False
scene.cycles.use_light_tree = False
scene.view_settings.view_transform = 'Filmic'
bpy.context.view_layer.update()

# ---- added for rendering (the .blend has no active camera and no usable light): camera, sun
cam_auto = bpy.data.cameras.new('AutoCamera')
cam_auto.lens = 50.0
cam_auto.sensor_width = 36.0
cam_auto.clip_end = 1000.0
ob_auto_camera = bpy.data.objects.new('AutoCamera', cam_auto)
scene.collection.objects.link(ob_auto_camera)
ob_auto_camera.location = (2.34665, -2.81598, 2.05347)
ob_auto_camera.rotation_euler = (1.09748, -7.21219e-08, 0.694738)
scene.camera = ob_auto_camera
light_auto_sun = bpy.data.lights.new('AutoSun', 'SUN')
light_auto_sun.energy = 3.0
light_auto_sun.angle = 0.0523599
ob_auto_sun = bpy.data.objects.new('AutoSun', light_auto_sun)
scene.collection.objects.link(ob_auto_sun)
ob_auto_sun.rotation_euler = (0.872665, 0.174533, 0.523599)
bpy.context.view_layer.update()
